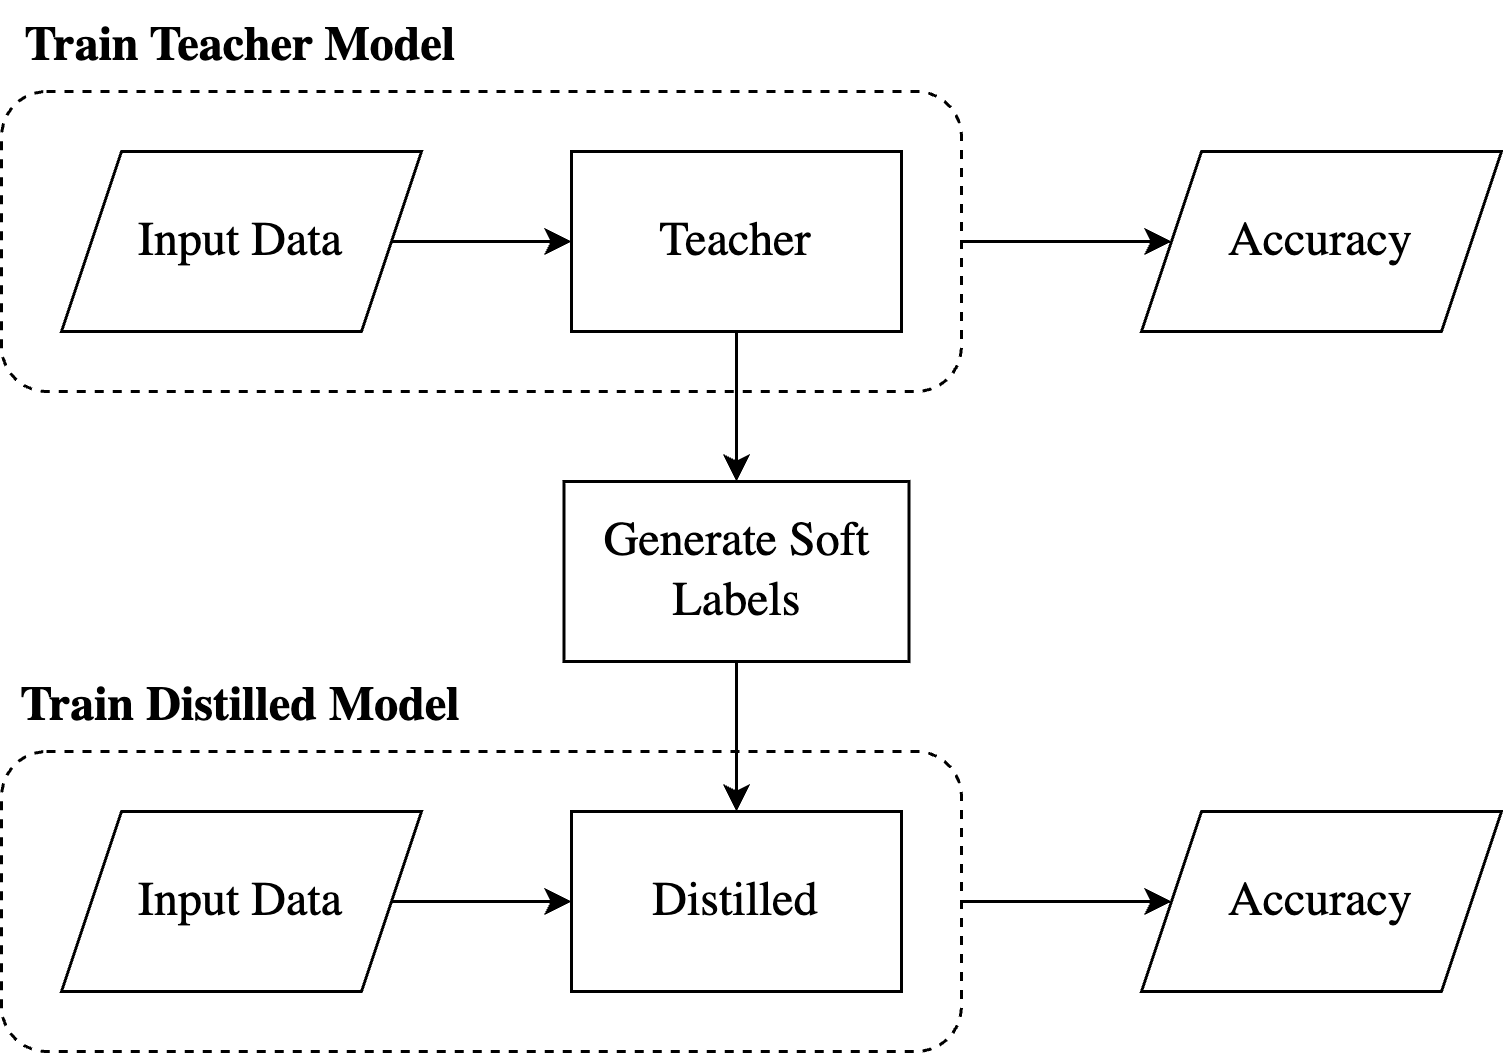

The diagram above was exported from draw.io. Its source (the exported page's mxGraphModel, read from the mxfile embedded in the PNG):
<mxGraphModel dx="1019" dy="687" grid="1" gridSize="10" guides="1" tooltips="1" connect="1" arrows="1" fold="1" page="1" pageScale="1" pageWidth="850" pageHeight="1100" math="1" shadow="0">
  <root>
    <mxCell id="0" />
    <mxCell id="1" parent="0" />
    <mxCell id="2" style="edgeStyle=orthogonalEdgeStyle;rounded=0;orthogonalLoop=1;jettySize=auto;html=1;exitX=1;exitY=0.5;exitDx=0;exitDy=0;" edge="1" source="3" target="17" parent="1">
      <mxGeometry relative="1" as="geometry" />
    </mxCell>
    <mxCell id="3" value="" style="rounded=1;whiteSpace=wrap;html=1;fillColor=none;dashed=1;" vertex="1" parent="1">
      <mxGeometry x="80" y="380" width="320" height="100" as="geometry" />
    </mxCell>
    <mxCell id="4" value="&lt;font face=&quot;Computer Modern&quot;&gt;Teacher&lt;/font&gt;" style="rounded=0;whiteSpace=wrap;html=1;fontSize=16;" vertex="1" parent="1">
      <mxGeometry x="270" y="400" width="110" height="60" as="geometry" />
    </mxCell>
    <mxCell id="5" value="" style="edgeStyle=orthogonalEdgeStyle;rounded=0;orthogonalLoop=1;jettySize=auto;html=1;" edge="1" source="6" target="18" parent="1">
      <mxGeometry relative="1" as="geometry" />
    </mxCell>
    <mxCell id="6" value="" style="rounded=1;whiteSpace=wrap;html=1;fillColor=none;dashed=1;" vertex="1" parent="1">
      <mxGeometry x="80" y="600" width="320" height="100" as="geometry" />
    </mxCell>
    <mxCell id="7" value="&lt;font face=&quot;Computer Modern&quot;&gt;Distilled&lt;/font&gt;" style="rounded=0;whiteSpace=wrap;html=1;fontSize=16;" vertex="1" parent="1">
      <mxGeometry x="270" y="620" width="110" height="60" as="geometry" />
    </mxCell>
    <mxCell id="8" value="Train Distilled Model" style="text;html=1;align=center;verticalAlign=middle;whiteSpace=wrap;rounded=0;fontSize=16;fontFamily=Computer Modern;fontStyle=1" vertex="1" parent="1">
      <mxGeometry x="80" y="570" width="160" height="30" as="geometry" />
    </mxCell>
    <mxCell id="9" value="Train Teacher Model" style="text;html=1;align=center;verticalAlign=middle;whiteSpace=wrap;rounded=0;fontSize=16;fontFamily=Computer Modern;fontStyle=1" vertex="1" parent="1">
      <mxGeometry x="80" y="350" width="160" height="30" as="geometry" />
    </mxCell>
    <mxCell id="10" style="edgeStyle=orthogonalEdgeStyle;rounded=0;orthogonalLoop=1;jettySize=auto;html=1;entryX=0.5;entryY=0;entryDx=0;entryDy=0;" edge="1" source="11" target="7" parent="1">
      <mxGeometry relative="1" as="geometry" />
    </mxCell>
    <mxCell id="11" value="&lt;font face=&quot;Computer Modern&quot;&gt;Generate Soft Labels&lt;/font&gt;" style="rounded=0;whiteSpace=wrap;html=1;fontSize=16;" vertex="1" parent="1">
      <mxGeometry x="267.5" y="510" width="115" height="60" as="geometry" />
    </mxCell>
    <mxCell id="12" value="" style="edgeStyle=orthogonalEdgeStyle;rounded=0;orthogonalLoop=1;jettySize=auto;html=1;" edge="1" source="13" target="7" parent="1">
      <mxGeometry relative="1" as="geometry" />
    </mxCell>
    <mxCell id="13" value="Input Data" style="shape=parallelogram;perimeter=parallelogramPerimeter;whiteSpace=wrap;html=1;fixedSize=1;fontSize=16;fontFamily=Computer Modern;" vertex="1" parent="1">
      <mxGeometry x="100" y="620" width="120" height="60" as="geometry" />
    </mxCell>
    <mxCell id="14" value="" style="edgeStyle=orthogonalEdgeStyle;rounded=0;orthogonalLoop=1;jettySize=auto;html=1;" edge="1" source="15" target="4" parent="1">
      <mxGeometry relative="1" as="geometry" />
    </mxCell>
    <mxCell id="15" value="Input Data" style="shape=parallelogram;perimeter=parallelogramPerimeter;whiteSpace=wrap;html=1;fixedSize=1;fontSize=16;fontFamily=Computer Modern;" vertex="1" parent="1">
      <mxGeometry x="100" y="400" width="120" height="60" as="geometry" />
    </mxCell>
    <mxCell id="16" value="" style="endArrow=classic;html=1;rounded=0;exitX=0.5;exitY=1;exitDx=0;exitDy=0;entryX=0.5;entryY=0;entryDx=0;entryDy=0;" edge="1" source="4" target="11" parent="1">
      <mxGeometry width="50" height="50" relative="1" as="geometry">
        <mxPoint x="390" y="560" as="sourcePoint" />
        <mxPoint x="440" y="510" as="targetPoint" />
      </mxGeometry>
    </mxCell>
    <mxCell id="17" value="Accuracy" style="shape=parallelogram;perimeter=parallelogramPerimeter;whiteSpace=wrap;html=1;fixedSize=1;fontSize=16;fontFamily=Computer Modern;" vertex="1" parent="1">
      <mxGeometry x="460" y="400" width="120" height="60" as="geometry" />
    </mxCell>
    <mxCell id="18" value="Accuracy" style="shape=parallelogram;perimeter=parallelogramPerimeter;whiteSpace=wrap;html=1;fixedSize=1;fontSize=16;fontFamily=Computer Modern;" vertex="1" parent="1">
      <mxGeometry x="460" y="620" width="120" height="60" as="geometry" />
    </mxCell>
  </root>
</mxGraphModel>